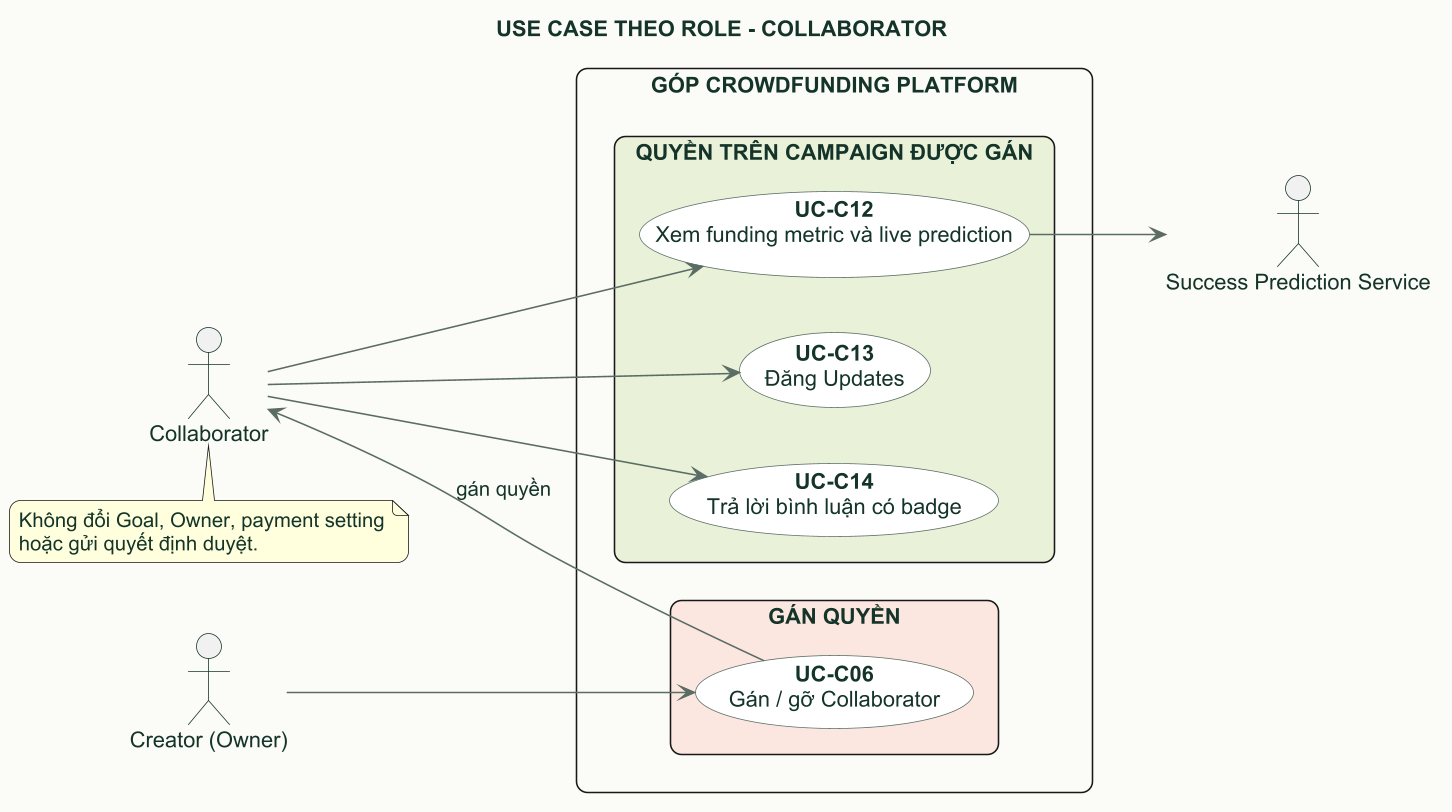

The diagram above was rendered by PlantUML. Its source (embedded in the PNG):
@startuml
title USE CASE THEO ROLE - COLLABORATOR
left to right direction
skinparam dpi 150
skinparam backgroundColor #FBFAF6
skinparam shadowing false
skinparam roundcorner 14
skinparam packageStyle rectangle
skinparam ArrowColor #5A6C64
skinparam ActorBorderColor #15352B
skinparam UsecaseBorderColor #5A6C64
skinparam UsecaseBackgroundColor #FFFFFF
skinparam defaultFontName Arial
skinparam defaultFontColor #15352B
actor "Creator (Owner)" as Creator
actor Collaborator
actor "Success Prediction Service" as Predict
rectangle "GÓP CROWDFUNDING PLATFORM" {
package "GÁN QUYỀN" #FBE7DF {
  usecase "**UC-C06**\nGán / gỡ Collaborator" as C06
}
package "QUYỀN TRÊN CAMPAIGN ĐƯỢC GÁN" #E8F1D8 {
  usecase "**UC-C12**\nXem funding metric và live prediction" as C12
  usecase "**UC-C13**\nĐăng Updates" as C13
  usecase "**UC-C14**\nTrả lời bình luận có badge" as C14
}
}
Creator --> C06
C06 --> Collaborator : gán quyền
Collaborator --> C12
Collaborator --> C13
Collaborator --> C14
C12 --> Predict
note bottom of Collaborator : Không đổi Goal, Owner, payment setting\nhoặc gửi quyết định duyệt.
@enduml